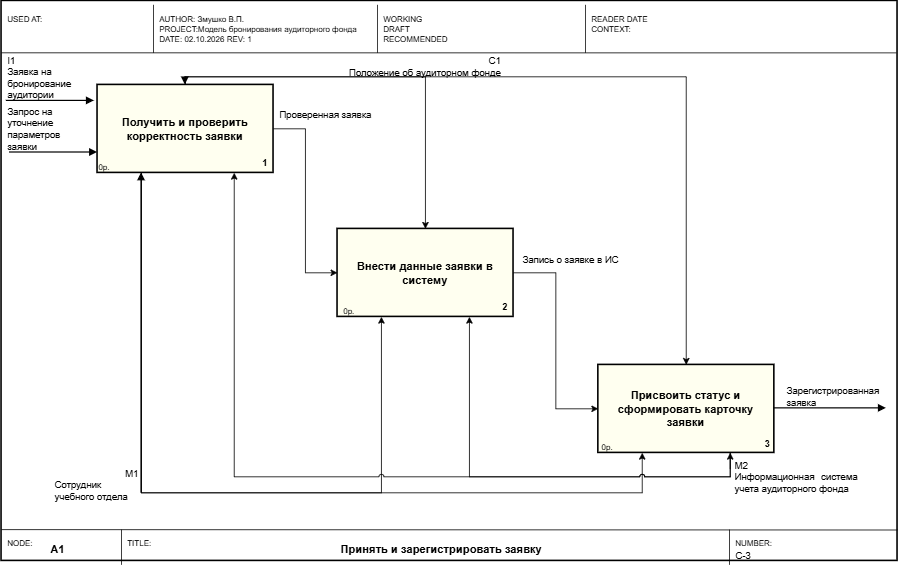

The diagram above was exported from draw.io. Its source (the exported page's mxGraphModel, read from the mxfile embedded in the PNG):
<mxGraphModel dx="1719" dy="809" grid="1" gridSize="10" guides="1" tooltips="1" connect="1" arrows="1" fold="1" page="1" pageScale="1" pageWidth="1169" pageHeight="826" math="0" shadow="0">
  <root>
    <mxCell id="0" />
    <mxCell id="1" parent="0" />
    <mxCell id="n54" parent="1" style="rounded=0;whiteSpace=wrap;html=1;fillColor=none;strokeColor=#000000;strokeWidth=2;" value="" vertex="1">
      <mxGeometry height="700" width="1120" x="40" y="35" as="geometry" />
    </mxCell>
    <mxCell id="n55" edge="1" parent="1" style="endArrow=none;html=1;strokeColor=#000000;strokeWidth=1;entryX=0.999;entryY=0.093;entryDx=0;entryDy=0;entryPerimeter=0;" target="n54">
      <mxGeometry relative="1" as="geometry">
        <mxPoint x="40" y="100" as="sourcePoint" />
        <mxPoint x="1120" y="100" as="targetPoint" />
      </mxGeometry>
    </mxCell>
    <mxCell id="n56" edge="1" parent="1" style="endArrow=none;html=1;strokeColor=#000000;strokeWidth=1;entryX=1;entryY=0.945;entryDx=0;entryDy=0;entryPerimeter=0;" target="n54">
      <mxGeometry relative="1" as="geometry">
        <mxPoint x="40" y="696" as="sourcePoint" />
        <mxPoint x="1120" y="696" as="targetPoint" />
      </mxGeometry>
    </mxCell>
    <mxCell id="n57" edge="1" parent="1" style="endArrow=none;html=1;strokeColor=#000000;strokeWidth=1;">
      <mxGeometry relative="1" as="geometry">
        <mxPoint x="230" y="40" as="sourcePoint" />
        <mxPoint x="230" y="100" as="targetPoint" />
      </mxGeometry>
    </mxCell>
    <mxCell id="n58" edge="1" parent="1" style="endArrow=none;html=1;strokeColor=#000000;strokeWidth=1;">
      <mxGeometry relative="1" as="geometry">
        <mxPoint x="510" y="40" as="sourcePoint" />
        <mxPoint x="510" y="100" as="targetPoint" />
      </mxGeometry>
    </mxCell>
    <mxCell id="n59" edge="1" parent="1" style="endArrow=none;html=1;strokeColor=#000000;strokeWidth=1;">
      <mxGeometry relative="1" as="geometry">
        <mxPoint x="770" y="40" as="sourcePoint" />
        <mxPoint x="770" y="100" as="targetPoint" />
      </mxGeometry>
    </mxCell>
    <mxCell id="n60" parent="1" style="text;html=1;strokeColor=none;fillColor=none;align=left;verticalAlign=top;fontSize=10;" value="USED AT:" vertex="1">
      <mxGeometry height="50" width="180" x="46" y="46" as="geometry" />
    </mxCell>
    <mxCell id="n62" parent="1" style="text;html=1;strokeColor=none;fillColor=none;align=left;verticalAlign=top;fontSize=10;" value="WORKING&#10;DRAFT&#10;RECOMMENDED" vertex="1">
      <mxGeometry height="50" width="250" x="516" y="46" as="geometry" />
    </mxCell>
    <mxCell id="n63" parent="1" style="text;html=1;strokeColor=none;fillColor=none;align=left;verticalAlign=top;fontSize=10;" value="READER          DATE&#10;CONTEXT:" vertex="1">
      <mxGeometry height="50" width="200" x="776" y="46" as="geometry" />
    </mxCell>
    <mxCell id="n64" edge="1" parent="1" style="endArrow=none;html=1;strokeColor=#000000;strokeWidth=1;">
      <mxGeometry relative="1" as="geometry">
        <mxPoint x="190" y="696" as="sourcePoint" />
        <mxPoint x="190" y="740" as="targetPoint" />
      </mxGeometry>
    </mxCell>
    <mxCell id="n65" edge="1" parent="1" style="endArrow=none;html=1;strokeColor=#000000;strokeWidth=1;">
      <mxGeometry relative="1" as="geometry">
        <mxPoint x="950" y="696" as="sourcePoint" />
        <mxPoint x="950" y="740" as="targetPoint" />
      </mxGeometry>
    </mxCell>
    <mxCell id="n66" parent="1" style="text;html=1;strokeColor=none;fillColor=none;align=left;verticalAlign=top;fontSize=10;" value="NODE:" vertex="1">
      <mxGeometry height="16" width="60" x="46" y="700" as="geometry" />
    </mxCell>
    <mxCell id="n67" parent="1" style="text;html=1;strokeColor=none;fillColor=none;align=left;verticalAlign=middle;fontSize=14;fontStyle=1;" value="A1" vertex="1">
      <mxGeometry height="26" width="80" x="100" y="708" as="geometry" />
    </mxCell>
    <mxCell id="n68" parent="1" style="text;html=1;strokeColor=none;fillColor=none;align=left;verticalAlign=top;fontSize=10;" value="TITLE:" vertex="1">
      <mxGeometry height="16" width="60" x="196" y="700" as="geometry" />
    </mxCell>
    <mxCell id="n69" parent="1" style="text;html=1;strokeColor=none;fillColor=none;align=center;verticalAlign=middle;fontSize=14;fontStyle=1;" value="Принять и зарегистрировать заявку" vertex="1">
      <mxGeometry height="26" width="660" x="260" y="708" as="geometry" />
    </mxCell>
    <mxCell id="n70" parent="1" style="text;html=1;strokeColor=none;fillColor=none;align=left;verticalAlign=top;fontSize=10;" value="NUMBER:" vertex="1">
      <mxGeometry height="16" width="80" x="956" y="700" as="geometry" />
    </mxCell>
    <mxCell id="n71" parent="1" style="text;html=1;strokeColor=none;fillColor=none;align=left;verticalAlign=top;fontSize=12;" value="C-3" vertex="1">
      <mxGeometry height="18" width="80" x="956" y="715" as="geometry" />
    </mxCell>
    <mxCell id="OiVAdAD6DCv6uUe_yGu8-3" edge="1" parent="1" source="n72" style="edgeStyle=orthogonalEdgeStyle;rounded=0;orthogonalLoop=1;jettySize=auto;html=1;exitX=1;exitY=0.5;exitDx=0;exitDy=0;entryX=0;entryY=0.5;entryDx=0;entryDy=0;" target="n75">
      <mxGeometry relative="1" as="geometry" />
    </mxCell>
    <mxCell id="qJDHP-SwYunQQLtQtcNI-2" edge="1" parent="1" source="n72" style="edgeStyle=orthogonalEdgeStyle;rounded=0;orthogonalLoop=1;jettySize=auto;html=1;exitX=0.25;exitY=1;exitDx=0;exitDy=0;entryX=0.25;entryY=1;entryDx=0;entryDy=0;" target="n75">
      <mxGeometry relative="1" as="geometry">
        <Array as="points">
          <mxPoint x="215" y="650.05" />
          <mxPoint x="515" y="650.05" />
        </Array>
      </mxGeometry>
    </mxCell>
    <mxCell id="qJDHP-SwYunQQLtQtcNI-3" edge="1" parent="1" source="n72" style="edgeStyle=orthogonalEdgeStyle;rounded=0;orthogonalLoop=1;jettySize=auto;html=1;exitX=0.25;exitY=1;exitDx=0;exitDy=0;entryX=0.25;entryY=1;entryDx=0;entryDy=0;" target="n78">
      <mxGeometry relative="1" as="geometry">
        <Array as="points">
          <mxPoint x="215" y="650.05" />
          <mxPoint x="841" y="650.05" />
        </Array>
      </mxGeometry>
    </mxCell>
    <mxCell id="Gb7b4L6dLdksxkePiVvz-2" edge="1" parent="1" source="n72" style="edgeStyle=orthogonalEdgeStyle;rounded=0;orthogonalLoop=1;jettySize=auto;html=1;exitX=0.5;exitY=0;exitDx=0;exitDy=0;" target="n75">
      <mxGeometry relative="1" as="geometry">
        <Array as="points">
          <mxPoint x="270" y="130" />
          <mxPoint x="570" y="130" />
        </Array>
      </mxGeometry>
    </mxCell>
    <mxCell id="Gb7b4L6dLdksxkePiVvz-3" edge="1" parent="1" source="n72" style="edgeStyle=orthogonalEdgeStyle;rounded=0;orthogonalLoop=1;jettySize=auto;html=1;exitX=0.5;exitY=0;exitDx=0;exitDy=0;" target="n78">
      <mxGeometry relative="1" as="geometry">
        <Array as="points">
          <mxPoint x="270" y="130" />
          <mxPoint x="896" y="130" />
        </Array>
      </mxGeometry>
    </mxCell>
    <mxCell id="n72" parent="1" style="rounded=0;whiteSpace=wrap;html=1;fillColor=#FFFFF0;strokeColor=#000000;strokeWidth=2;fontSize=14;fontStyle=1;verticalAlign=middle;" value="Получить и проверить корректность заявки" vertex="1">
      <mxGeometry height="110" width="220" x="160" y="140" as="geometry" />
    </mxCell>
    <mxCell id="n73" parent="1" style="text;html=1;strokeColor=none;fillColor=none;align=right;verticalAlign=bottom;fontSize=11;fontStyle=1;" value="1" vertex="1">
      <mxGeometry height="18" width="34" x="340" y="228" as="geometry" />
    </mxCell>
    <mxCell id="n74" parent="1" style="text;html=1;strokeColor=none;fillColor=none;align=left;verticalAlign=top;fontSize=10;" value="0р." vertex="1">
      <mxGeometry height="16" width="30" x="160" y="230" as="geometry" />
    </mxCell>
    <mxCell id="aEPhjeeC53GkeglrmwmP-1" edge="1" parent="1" source="n75" style="edgeStyle=orthogonalEdgeStyle;rounded=0;orthogonalLoop=1;jettySize=auto;html=1;exitX=1;exitY=0.5;exitDx=0;exitDy=0;entryX=0;entryY=0.5;entryDx=0;entryDy=0;" target="n78">
      <mxGeometry relative="1" as="geometry" />
    </mxCell>
    <mxCell id="n75" parent="1" style="rounded=0;whiteSpace=wrap;html=1;fillColor=#FFFFF0;strokeColor=#000000;strokeWidth=2;fontSize=14;fontStyle=1;verticalAlign=middle;" value="Внести данные заявки в систему" vertex="1">
      <mxGeometry height="110" width="220" x="460" y="320" as="geometry" />
    </mxCell>
    <mxCell id="n76" parent="1" style="text;html=1;strokeColor=none;fillColor=none;align=right;verticalAlign=bottom;fontSize=11;fontStyle=1;" value="2" vertex="1">
      <mxGeometry height="18" width="34" x="640" y="408" as="geometry" />
    </mxCell>
    <mxCell id="n77" parent="1" style="text;html=1;strokeColor=none;fillColor=none;align=left;verticalAlign=top;fontSize=10;" value="0р." vertex="1">
      <mxGeometry height="16" width="30" x="466" y="410" as="geometry" />
    </mxCell>
    <mxCell id="n78" parent="1" style="rounded=0;whiteSpace=wrap;html=1;fillColor=#FFFFF0;strokeColor=#000000;strokeWidth=2;fontSize=14;fontStyle=1;verticalAlign=middle;" value="Присвоить статус и сформировать карточку заявки" vertex="1">
      <mxGeometry height="110" width="220" x="786" y="490" as="geometry" />
    </mxCell>
    <mxCell id="n79" parent="1" style="text;html=1;strokeColor=none;fillColor=none;align=right;verticalAlign=bottom;fontSize=11;fontStyle=1;" value="3" vertex="1">
      <mxGeometry height="18" width="34" x="968" y="580" as="geometry" />
    </mxCell>
    <mxCell id="n80" parent="1" style="text;html=1;strokeColor=none;fillColor=none;align=left;verticalAlign=top;fontSize=10;" value="0р." vertex="1">
      <mxGeometry height="16" width="30" x="789" y="580" as="geometry" />
    </mxCell>
    <mxCell id="CjkjguHtroef50dys52X-1" parent="1" style="text;html=1;strokeColor=none;fillColor=none;align=left;verticalAlign=top;fontSize=10;" value="AUTHOR: Змушко В.П.&lt;br&gt;PROJECT:Модель бронирования аудиторного фонда&amp;nbsp;&lt;br&gt;DATE: 02.10.2026 REV: 1" vertex="1">
      <mxGeometry height="50" width="270" x="236" y="46" as="geometry" />
    </mxCell>
    <mxCell id="pfESx6y6FX_DISTkB_NN-1" parent="1" style="text;html=1;whiteSpace=wrap;strokeColor=none;fillColor=none;align=left;verticalAlign=middle;rounded=0;" value="&lt;div&gt;I1&lt;/div&gt;&lt;div&gt;Заявка на&amp;nbsp;&lt;/div&gt;&lt;div&gt;бронирование&lt;/div&gt;&lt;div&gt;аудитории&lt;/div&gt;" vertex="1">
      <mxGeometry height="30" width="80" x="46" y="116" as="geometry" />
    </mxCell>
    <mxCell id="X3kAFe1c7Yp4AniGfmTz-1" edge="1" parent="1" style="endArrow=block;endFill=1;html=1;strokeColor=#000000;strokeWidth=1.5;rounded=0;edgeStyle=orthogonalEdgeStyle;fontSize=11;verticalAlign=bottom;align=left;entryX=0;entryY=0.5;entryDx=0;entryDy=0;" value="">
      <mxGeometry relative="1" as="geometry">
        <mxPoint x="46" y="160" as="sourcePoint" />
        <mxPoint x="156" y="160" as="targetPoint" />
      </mxGeometry>
    </mxCell>
    <mxCell id="ZTcTTcLlTOF_9rPx0CWv-1" parent="1" style="text;html=1;whiteSpace=wrap;strokeColor=none;fillColor=none;align=center;verticalAlign=middle;rounded=0;" value="&lt;div style=&quot;text-align: right;&quot;&gt;&lt;span style=&quot;&quot;&gt;С1&lt;/span&gt;&lt;/div&gt;&lt;div style=&quot;text-align: justify;&quot;&gt;Положение об аудиторном фонде&lt;/div&gt;" vertex="1">
      <mxGeometry height="18" width="200" x="470" y="108" as="geometry" />
    </mxCell>
    <mxCell id="AHCdTXtGwtb_ScYUv6Ou-1" edge="1" parent="1" style="endArrow=block;endFill=1;html=1;strokeColor=#000000;strokeWidth=1.5;rounded=0;fontSize=11;verticalAlign=bottom;entryX=0.272;entryY=0.015;entryDx=0;entryDy=0;entryPerimeter=0;" value="">
      <mxGeometry relative="1" x="1" y="300" as="geometry">
        <mxPoint x="-170" y="270" as="offset" />
        <mxPoint x="269.71" y="130" as="sourcePoint" />
        <mxPoint x="269.71" y="140.0000000000001" as="targetPoint" />
      </mxGeometry>
    </mxCell>
    <mxCell id="ajCBYdcKZncImfFRiGko-1" parent="1" style="text;html=1;whiteSpace=wrap;strokeColor=none;fillColor=none;align=left;verticalAlign=middle;rounded=0;" value="Запрос на&amp;nbsp;&lt;div&gt;уточнение параметров&amp;nbsp;&lt;/div&gt;&lt;div&gt;заявки&lt;/div&gt;" vertex="1">
      <mxGeometry height="59" width="74" x="46" y="165.5" as="geometry" />
    </mxCell>
    <mxCell id="47hrjNSJNhfOeklP7Qeu-1" parent="1" style="text;html=1;whiteSpace=wrap;strokeColor=none;fillColor=none;align=center;verticalAlign=middle;rounded=0;" value="&lt;div style=&quot;text-align: right;&quot;&gt;&lt;span style=&quot;background-color: transparent; color: light-dark(rgb(0, 0, 0), rgb(255, 255, 255));&quot;&gt;М1&lt;/span&gt;&lt;/div&gt;&lt;div style=&quot;text-align: justify;&quot;&gt;Сотрудник учебного отдела&lt;/div&gt;" vertex="1">
      <mxGeometry height="40" width="107" x="106" y="620" as="geometry" />
    </mxCell>
    <mxCell id="OiVAdAD6DCv6uUe_yGu8-1" parent="1" style="text;html=1;whiteSpace=wrap;strokeColor=none;fillColor=none;align=center;verticalAlign=middle;rounded=0;" value="&lt;div style=&quot;text-align: left;&quot;&gt;&lt;span style=&quot;background-color: transparent; color: light-dark(rgb(0, 0, 0), rgb(255, 255, 255));&quot;&gt;М2&lt;/span&gt;&lt;/div&gt;&lt;div style=&quot;text-align: justify;&quot;&gt;Информационная система учета аудиторного фонда&lt;/div&gt;" vertex="1">
      <mxGeometry height="40" width="156" x="956" y="610" as="geometry" />
    </mxCell>
    <mxCell id="OiVAdAD6DCv6uUe_yGu8-2" parent="1" style="text;html=1;whiteSpace=wrap;strokeColor=none;fillColor=none;align=left;verticalAlign=middle;rounded=0;" value="Проверенная заявка" vertex="1">
      <mxGeometry height="18" width="120" x="386" y="170" as="geometry" />
    </mxCell>
    <mxCell id="e80HfZ3f6APXAQsLj8kp-1" edge="1" parent="1" style="endArrow=block;endFill=1;html=1;strokeColor=#000000;strokeWidth=1.5;rounded=0;edgeStyle=orthogonalEdgeStyle;fontSize=11;verticalAlign=bottom;entryX=0.25;entryY=1;entryDx=0;entryDy=0;" target="n72" value="">
      <mxGeometry relative="1" as="geometry">
        <mxPoint x="215" y="650" as="sourcePoint" />
        <mxPoint x="220" y="250" as="targetPoint" />
      </mxGeometry>
    </mxCell>
    <mxCell id="qJDHP-SwYunQQLtQtcNI-1" edge="1" parent="1" style="edgeStyle=orthogonalEdgeStyle;rounded=0;orthogonalLoop=1;jettySize=auto;html=1;exitX=0.75;exitY=1;exitDx=0;exitDy=0;entryX=0.75;entryY=1;entryDx=0;entryDy=0;jumpStyle=arc;">
      <mxGeometry relative="1" as="geometry">
        <Array as="points">
          <mxPoint x="951" y="630" />
          <mxPoint x="331" y="630" />
        </Array>
        <mxPoint x="951" y="600" as="sourcePoint" />
        <mxPoint x="331" y="250" as="targetPoint" />
      </mxGeometry>
    </mxCell>
    <mxCell id="zSCqKdpspmanSp4Rk-h1-1" edge="1" parent="1" source="n78" style="edgeStyle=orthogonalEdgeStyle;rounded=0;orthogonalLoop=1;jettySize=auto;html=1;exitX=0.75;exitY=1;exitDx=0;exitDy=0;entryX=0.75;entryY=1;entryDx=0;entryDy=0;jumpStyle=arc;" target="n75">
      <mxGeometry relative="1" as="geometry">
        <Array as="points">
          <mxPoint x="951" y="630.06" />
          <mxPoint x="625" y="630.06" />
        </Array>
        <mxPoint x="940" y="606" as="sourcePoint" />
        <mxPoint x="620" y="426" as="targetPoint" />
      </mxGeometry>
    </mxCell>
    <mxCell id="zSCqKdpspmanSp4Rk-h1-2" edge="1" parent="1" style="endArrow=classic;html=1;rounded=0;entryX=0.75;entryY=1;entryDx=0;entryDy=0;" target="n78" value="">
      <mxGeometry height="50" relative="1" width="50" as="geometry">
        <mxPoint x="951" y="620" as="sourcePoint" />
        <mxPoint x="950" y="600" as="targetPoint" />
      </mxGeometry>
    </mxCell>
    <mxCell id="Gb7b4L6dLdksxkePiVvz-1" edge="1" parent="1" style="endArrow=block;endFill=1;html=1;strokeColor=#000000;strokeWidth=1.5;rounded=0;edgeStyle=orthogonalEdgeStyle;fontSize=11;verticalAlign=bottom;align=left;entryX=0;entryY=0.5;entryDx=0;entryDy=0;" value="">
      <mxGeometry relative="1" as="geometry">
        <mxPoint x="50" y="224.5" as="sourcePoint" />
        <mxPoint x="160" y="224.5" as="targetPoint" />
      </mxGeometry>
    </mxCell>
    <mxCell id="aEPhjeeC53GkeglrmwmP-2" parent="1" style="text;html=1;whiteSpace=wrap;strokeColor=none;fillColor=none;align=left;verticalAlign=middle;rounded=0;" value="Запись о заявке в ИС" vertex="1">
      <mxGeometry height="18" width="129" x="690" y="350" as="geometry" />
    </mxCell>
    <mxCell id="EnrgN5E0cxXMEQ3QvWpG-1" parent="1" style="text;html=1;whiteSpace=wrap;strokeColor=none;fillColor=none;align=left;verticalAlign=middle;rounded=0;" value="Зарегистрированная заявка" vertex="1">
      <mxGeometry height="18" width="120" x="1020" y="520" as="geometry" />
    </mxCell>
    <mxCell id="wjVNbLNywTk6nzacnkdN-1" edge="1" parent="1" style="endArrow=block;endFill=1;html=1;strokeColor=#000000;strokeWidth=1.5;rounded=0;edgeStyle=orthogonalEdgeStyle;fontSize=11;verticalAlign=bottom;" value="">
      <mxGeometry relative="1" as="geometry">
        <mxPoint as="offset" />
        <mxPoint x="1006" y="544.33" as="sourcePoint" />
        <mxPoint x="1146" y="544.33" as="targetPoint" />
      </mxGeometry>
    </mxCell>
  </root>
</mxGraphModel>